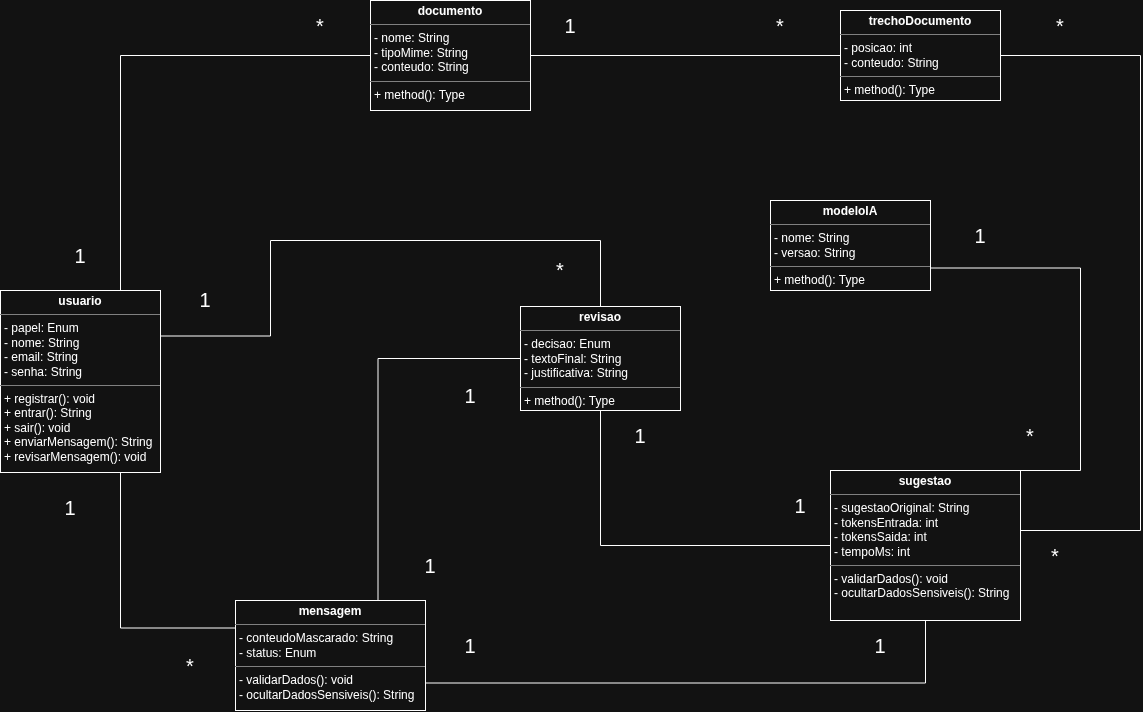

The diagram above was exported from draw.io. Its source (the exported page's mxGraphModel, read from the mxfile embedded in the PNG):
<mxGraphModel dx="1229" dy="1710" grid="1" gridSize="10" guides="1" tooltips="1" connect="1" arrows="1" fold="1" page="1" pageScale="1" pageWidth="850" pageHeight="1100" math="0" shadow="0">
  <root>
    <mxCell id="0" />
    <mxCell id="1" parent="0" />
    <mxCell id="7dZZ19oG1erh_sxQvg3O-39" edge="1" parent="1" source="R6X-s4zMpsBj6k0dJ_ES-27" style="edgeStyle=orthogonalEdgeStyle;rounded=0;orthogonalLoop=1;jettySize=auto;html=1;entryX=0.5;entryY=1;entryDx=0;entryDy=0;defaultLabelBackgroundColor=page;endArrow=none;endFill=0;exitX=1;exitY=0.75;exitDx=0;exitDy=0;" target="R6X-s4zMpsBj6k0dJ_ES-33">
      <mxGeometry relative="1" x="-0.0651" as="geometry">
        <mxPoint x="605" y="283.5000000000002" as="sourcePoint" />
        <mxPoint x="1115" y="208" as="targetPoint" />
      </mxGeometry>
    </mxCell>
    <mxCell id="FxJS6D62zUV3N2NPL8Ow-2" edge="1" parent="1" source="R6X-s4zMpsBj6k0dJ_ES-27" style="edgeStyle=orthogonalEdgeStyle;rounded=0;orthogonalLoop=1;jettySize=auto;html=1;exitX=0;exitY=0.25;exitDx=0;exitDy=0;defaultLabelBackgroundColor=page;labelPadding=0 4;endArrow=none;endFill=0;entryX=0.75;entryY=1;entryDx=0;entryDy=0;" target="R6X-s4zMpsBj6k0dJ_ES-23">
      <mxGeometry relative="1" x="0.0395" as="geometry">
        <mxPoint x="415" y="232.50000000000023" as="sourcePoint" />
        <mxPoint x="340" y="140" as="targetPoint" />
      </mxGeometry>
    </mxCell>
    <mxCell id="u1hkfOV4ABkE5HkwSExD-24" edge="1" parent="1" source="R6X-s4zMpsBj6k0dJ_ES-23" style="edgeStyle=orthogonalEdgeStyle;rounded=0;orthogonalLoop=1;jettySize=auto;html=1;exitX=1;exitY=0.25;exitDx=0;exitDy=0;entryX=0.5;entryY=0;entryDx=0;entryDy=0;defaultLabelBackgroundColor=page;labelPadding=0 4;endArrow=none;endFill=0;" target="R6X-s4zMpsBj6k0dJ_ES-28">
      <mxGeometry relative="1" x="0.4098" as="geometry">
        <Array as="points">
          <mxPoint x="460" y="-54.5" />
          <mxPoint x="460" y="-150" />
          <mxPoint x="790" y="-150" />
        </Array>
        <mxPoint x="350" y="-61" as="sourcePoint" />
        <mxPoint x="785" y="-100" as="targetPoint" />
      </mxGeometry>
    </mxCell>
    <mxCell id="u1hkfOV4ABkE5HkwSExD-14" edge="1" parent="1" source="R6X-s4zMpsBj6k0dJ_ES-31" style="edgeStyle=orthogonalEdgeStyle;rounded=0;orthogonalLoop=1;jettySize=auto;html=1;entryX=1;entryY=0;entryDx=0;entryDy=0;defaultLabelBackgroundColor=page;labelPadding=0 4;exitX=1;exitY=0.75;exitDx=0;exitDy=0;endArrow=none;endFill=0;" target="R6X-s4zMpsBj6k0dJ_ES-33">
      <mxGeometry relative="1" x="0.0133" as="geometry">
        <Array as="points">
          <mxPoint x="1270" y="-122.5" />
          <mxPoint x="1270" y="80" />
        </Array>
        <mxPoint x="1160" y="-137.99999999999977" as="sourcePoint" />
        <mxPoint x="1225" y="104" as="targetPoint" />
      </mxGeometry>
    </mxCell>
    <mxCell id="wx8d--VcBIusf4eMxovI-7" edge="1" parent="1" source="R6X-s4zMpsBj6k0dJ_ES-23" style="edgeStyle=orthogonalEdgeStyle;rounded=0;orthogonalLoop=1;jettySize=auto;html=1;entryX=0;entryY=0.5;entryDx=0;entryDy=0;defaultLabelBackgroundColor=page;labelPadding=0 4;endArrow=none;endFill=0;exitX=0.75;exitY=0;exitDx=0;exitDy=0;" target="R6X-s4zMpsBj6k0dJ_ES-24">
      <mxGeometry relative="1" x="-0.0021" as="geometry">
        <mxPoint x="400" y="-140" as="sourcePoint" />
        <mxPoint x="540" y="-315" as="targetPoint" />
      </mxGeometry>
    </mxCell>
    <mxCell id="u1hkfOV4ABkE5HkwSExD-23" edge="1" parent="1" source="R6X-s4zMpsBj6k0dJ_ES-28" style="edgeStyle=orthogonalEdgeStyle;rounded=0;orthogonalLoop=1;jettySize=auto;html=1;entryX=0.75;entryY=0;entryDx=0;entryDy=0;defaultLabelBackgroundColor=page;labelPadding=0 4;endArrow=none;endFill=0;exitX=0;exitY=0.5;exitDx=0;exitDy=0;" target="R6X-s4zMpsBj6k0dJ_ES-27">
      <mxGeometry relative="1" x="0.6265" as="geometry">
        <mxPoint x="690" y="-9.000000000000227" as="sourcePoint" />
        <mxPoint x="557.5" y="200.00000000000023" as="targetPoint" />
      </mxGeometry>
    </mxCell>
    <mxCell id="wx8d--VcBIusf4eMxovI-11" edge="1" parent="1" source="R6X-s4zMpsBj6k0dJ_ES-24" style="edgeStyle=orthogonalEdgeStyle;rounded=0;orthogonalLoop=1;jettySize=auto;html=1;entryX=0;entryY=0.5;entryDx=0;entryDy=0;defaultLabelBackgroundColor=page;labelPadding=0 4;endArrow=none;endFill=0;exitX=1;exitY=0.5;exitDx=0;exitDy=0;" target="R6X-s4zMpsBj6k0dJ_ES-41">
      <mxGeometry relative="1" x="0.0523" as="geometry">
        <mxPoint x="730" y="-341" as="sourcePoint" />
        <mxPoint x="1020" y="-335" as="targetPoint" />
      </mxGeometry>
    </mxCell>
    <mxCell id="wx8d--VcBIusf4eMxovI-20" edge="1" parent="1" source="R6X-s4zMpsBj6k0dJ_ES-33" style="edgeStyle=orthogonalEdgeStyle;rounded=0;orthogonalLoop=1;jettySize=auto;html=1;exitX=1;exitY=0.5;exitDx=0;exitDy=0;defaultLabelBackgroundColor=page;labelPadding=0 4;endArrow=none;endFill=0;entryX=1;entryY=0.5;entryDx=0;entryDy=0;" target="R6X-s4zMpsBj6k0dJ_ES-41">
      <mxGeometry relative="1" x="-0.0133" as="geometry">
        <Array as="points">
          <mxPoint x="1210" y="140" />
          <mxPoint x="1330" y="140" />
          <mxPoint x="1330" y="-335" />
        </Array>
        <mxPoint x="1225" y="156.00000000000023" as="sourcePoint" />
        <mxPoint x="1210" y="-335" as="targetPoint" />
      </mxGeometry>
    </mxCell>
    <mxCell id="R6X-s4zMpsBj6k0dJ_ES-2" parent="1" style="text;html=1;whiteSpace=wrap;strokeColor=none;fillColor=none;align=center;verticalAlign=middle;rounded=0;" value="&lt;font style=&quot;font-size: 20px;&quot;&gt;*&lt;/font&gt;" vertex="1">
      <mxGeometry height="30" width="60" x="480" y="-380" as="geometry" />
    </mxCell>
    <mxCell id="R6X-s4zMpsBj6k0dJ_ES-3" edge="1" parent="1" source="R6X-s4zMpsBj6k0dJ_ES-2" style="edgeStyle=orthogonalEdgeStyle;rounded=0;orthogonalLoop=1;jettySize=auto;html=1;innerLoopWaypoints=1;exitX=0.5;exitY=1;exitDx=0;exitDy=0;defaultLabelBackgroundColor=page;labelPadding=0 4;" target="R6X-s4zMpsBj6k0dJ_ES-2">
      <mxGeometry relative="1" as="geometry" />
    </mxCell>
    <mxCell id="R6X-s4zMpsBj6k0dJ_ES-4" parent="1" style="text;html=1;whiteSpace=wrap;strokeColor=none;fillColor=none;align=center;verticalAlign=middle;rounded=0;" value="&lt;font style=&quot;font-size: 20px;&quot;&gt;1&lt;/font&gt;" vertex="1">
      <mxGeometry height="30" width="60" x="240" y="-150" as="geometry" />
    </mxCell>
    <mxCell id="R6X-s4zMpsBj6k0dJ_ES-6" parent="1" style="text;html=1;whiteSpace=wrap;strokeColor=none;fillColor=none;align=center;verticalAlign=middle;rounded=0;" value="&lt;font style=&quot;font-size: 20px;&quot;&gt;1&lt;/font&gt;" vertex="1">
      <mxGeometry height="30" width="60" x="230" y="102" as="geometry" />
    </mxCell>
    <mxCell id="R6X-s4zMpsBj6k0dJ_ES-7" parent="1" style="text;html=1;whiteSpace=wrap;strokeColor=none;fillColor=none;align=center;verticalAlign=middle;rounded=0;" value="&lt;font style=&quot;font-size: 20px;&quot;&gt;*&lt;/font&gt;" vertex="1">
      <mxGeometry height="30" width="60" x="350" y="260" as="geometry" />
    </mxCell>
    <mxCell id="R6X-s4zMpsBj6k0dJ_ES-9" parent="1" style="text;html=1;whiteSpace=wrap;strokeColor=none;fillColor=none;align=center;verticalAlign=middle;rounded=0;" value="&lt;font style=&quot;font-size: 20px;&quot;&gt;*&lt;/font&gt;" vertex="1">
      <mxGeometry height="30" width="60" x="1215" y="150" as="geometry" />
    </mxCell>
    <mxCell id="R6X-s4zMpsBj6k0dJ_ES-10" parent="1" style="text;html=1;whiteSpace=wrap;strokeColor=none;fillColor=none;align=center;verticalAlign=middle;rounded=0;" value="&lt;font style=&quot;font-size: 20px;&quot;&gt;*&lt;/font&gt;" vertex="1">
      <mxGeometry height="30" width="60" x="1220" y="-380" as="geometry" />
    </mxCell>
    <mxCell id="R6X-s4zMpsBj6k0dJ_ES-11" parent="1" style="text;html=1;whiteSpace=wrap;strokeColor=none;fillColor=none;align=center;verticalAlign=middle;rounded=0;" value="&lt;font style=&quot;font-size: 20px;&quot;&gt;1&lt;/font&gt;" vertex="1">
      <mxGeometry height="30" width="60" x="730" y="-380" as="geometry" />
    </mxCell>
    <mxCell id="R6X-s4zMpsBj6k0dJ_ES-12" parent="1" style="text;html=1;whiteSpace=wrap;strokeColor=none;fillColor=none;align=center;verticalAlign=middle;rounded=0;" value="&lt;font style=&quot;font-size: 20px;&quot;&gt;*&lt;/font&gt;" vertex="1">
      <mxGeometry height="30" width="60" x="940" y="-380" as="geometry" />
    </mxCell>
    <mxCell id="R6X-s4zMpsBj6k0dJ_ES-14" parent="1" style="text;html=1;whiteSpace=wrap;strokeColor=none;fillColor=none;align=center;verticalAlign=middle;rounded=0;" value="&lt;font style=&quot;font-size: 20px;&quot;&gt;1&lt;/font&gt;" vertex="1">
      <mxGeometry height="30" width="60" x="1140" y="-170" as="geometry" />
    </mxCell>
    <mxCell id="R6X-s4zMpsBj6k0dJ_ES-16" parent="1" style="text;html=1;whiteSpace=wrap;strokeColor=none;fillColor=none;align=center;verticalAlign=middle;rounded=0;" value="&lt;font style=&quot;font-size: 20px;&quot;&gt;*&lt;/font&gt;" vertex="1">
      <mxGeometry height="30" width="60" x="1190" y="30" as="geometry" />
    </mxCell>
    <mxCell id="R6X-s4zMpsBj6k0dJ_ES-17" parent="1" style="text;html=1;whiteSpace=wrap;strokeColor=none;fillColor=none;align=center;verticalAlign=middle;rounded=0;" value="&lt;font style=&quot;font-size: 20px;&quot;&gt;1&lt;/font&gt;" vertex="1">
      <mxGeometry height="30" width="60" x="1040" y="240" as="geometry" />
    </mxCell>
    <mxCell id="R6X-s4zMpsBj6k0dJ_ES-18" parent="1" style="text;html=1;whiteSpace=wrap;strokeColor=none;fillColor=none;align=center;verticalAlign=middle;rounded=0;" value="&lt;font style=&quot;font-size: 20px;&quot;&gt;1&lt;/font&gt;" vertex="1">
      <mxGeometry height="30" width="60" x="630" y="240" as="geometry" />
    </mxCell>
    <mxCell id="R6X-s4zMpsBj6k0dJ_ES-19" parent="1" style="text;html=1;whiteSpace=wrap;strokeColor=none;fillColor=none;align=center;verticalAlign=middle;rounded=0;" value="&lt;font style=&quot;font-size: 20px;&quot;&gt;1&lt;/font&gt;" vertex="1">
      <mxGeometry height="30" width="60" x="630" y="-10" as="geometry" />
    </mxCell>
    <mxCell id="R6X-s4zMpsBj6k0dJ_ES-20" parent="1" style="text;html=1;whiteSpace=wrap;strokeColor=none;fillColor=none;align=center;verticalAlign=middle;rounded=0;" value="&lt;font style=&quot;font-size: 20px;&quot;&gt;1&lt;/font&gt;" vertex="1">
      <mxGeometry height="30" width="60" x="590" y="160" as="geometry" />
    </mxCell>
    <mxCell id="R6X-s4zMpsBj6k0dJ_ES-21" parent="1" style="text;html=1;whiteSpace=wrap;strokeColor=none;fillColor=none;align=center;verticalAlign=middle;rounded=0;" value="&lt;font style=&quot;font-size: 20px;&quot;&gt;*&lt;/font&gt;" vertex="1">
      <mxGeometry height="30" width="60" x="720" y="-136" as="geometry" />
    </mxCell>
    <mxCell id="R6X-s4zMpsBj6k0dJ_ES-22" parent="1" style="text;html=1;whiteSpace=wrap;strokeColor=none;fillColor=none;align=center;verticalAlign=middle;rounded=0;" value="&lt;font style=&quot;font-size: 20px;&quot;&gt;1&lt;/font&gt;" vertex="1">
      <mxGeometry height="30" width="60" x="365" y="-106" as="geometry" />
    </mxCell>
    <mxCell id="R6X-s4zMpsBj6k0dJ_ES-23" parent="1" style="verticalAlign=top;align=left;overflow=fill;html=1;whiteSpace=wrap;" value="&lt;p style=&quot;margin:0px;margin-top:4px;text-align:center;&quot;&gt;&lt;b&gt;usuario&lt;/b&gt;&lt;/p&gt;&lt;hr size=&quot;1&quot; style=&quot;border-style:solid;&quot;&gt;&lt;p style=&quot;margin:0px;margin-left:4px;&quot;&gt;- papel: Enum&lt;/p&gt;&lt;p style=&quot;margin:0px;margin-left:4px;&quot;&gt;- nome: String&lt;/p&gt;&lt;p style=&quot;margin:0px;margin-left:4px;&quot;&gt;- email: String&lt;/p&gt;&lt;p style=&quot;margin:0px;margin-left:4px;&quot;&gt;- senha: String&lt;/p&gt;&lt;hr size=&quot;1&quot; style=&quot;border-style:solid;&quot;&gt;&lt;p style=&quot;margin:0px;margin-left:4px;&quot;&gt;+ registrar(): void&lt;/p&gt;&lt;p style=&quot;margin:0px;margin-left:4px;&quot;&gt;+ entrar(): String&lt;/p&gt;&lt;p style=&quot;margin:0px;margin-left:4px;&quot;&gt;+ sair(): void&lt;/p&gt;&lt;p style=&quot;margin:0px;margin-left:4px;&quot;&gt;+ enviarMensagem(): String&lt;/p&gt;&lt;p style=&quot;margin:0px;margin-left:4px;&quot;&gt;+ revisarMensagem(): void&lt;/p&gt;&lt;p style=&quot;margin:0px;margin-left:4px;&quot;&gt;&lt;br&gt;&lt;/p&gt;" vertex="1">
      <mxGeometry height="182" width="160" x="190" y="-100" as="geometry" />
    </mxCell>
    <mxCell id="R6X-s4zMpsBj6k0dJ_ES-24" parent="1" style="verticalAlign=top;align=left;overflow=fill;html=1;whiteSpace=wrap;" value="&lt;p style=&quot;margin:0px;margin-top:4px;text-align:center;&quot;&gt;&lt;b&gt;documento&lt;/b&gt;&lt;/p&gt;&lt;hr size=&quot;1&quot; style=&quot;border-style:solid;&quot;&gt;&lt;p style=&quot;margin:0px;margin-left:4px;&quot;&gt;- nome: String&lt;/p&gt;&lt;p style=&quot;margin:0px;margin-left:4px;&quot;&gt;-&lt;span style=&quot;background-color: transparent; color: light-dark(#000000, var(--ge-light-color, #ffffff));&quot;&gt;&amp;nbsp;tipoMime: String&lt;/span&gt;&lt;/p&gt;&lt;p style=&quot;margin:0px;margin-left:4px;&quot;&gt;- conteudo: String&lt;/p&gt;&lt;hr size=&quot;1&quot; style=&quot;border-style:solid;&quot;&gt;&lt;p style=&quot;margin:0px;margin-left:4px;&quot;&gt;+ method(): Type&lt;/p&gt;&lt;p style=&quot;margin:0px;margin-left:4px;&quot;&gt;&lt;br&gt;&lt;/p&gt;" vertex="1">
      <mxGeometry height="110" width="160" x="560" y="-390" as="geometry" />
    </mxCell>
    <mxCell id="R6X-s4zMpsBj6k0dJ_ES-27" parent="1" style="verticalAlign=top;align=left;overflow=fill;html=1;whiteSpace=wrap;" value="&lt;p style=&quot;margin:0px;margin-top:4px;text-align:center;&quot;&gt;&lt;b&gt;mensagem&lt;/b&gt;&lt;/p&gt;&lt;hr size=&quot;1&quot; style=&quot;border-style:solid;&quot;&gt;&lt;p style=&quot;margin:0px;margin-left:4px;&quot;&gt;- conteudoMascarado: String&lt;/p&gt;&lt;p style=&quot;margin:0px;margin-left:4px;&quot;&gt;- status: Enum&lt;/p&gt;&lt;hr size=&quot;1&quot; style=&quot;border-style:solid;&quot;&gt;&lt;p style=&quot;margin:0px;margin-left:4px;&quot;&gt;- validarDados(): void&lt;/p&gt;&lt;p style=&quot;margin:0px;margin-left:4px;&quot;&gt;- ocultarDadosSensiveis(): String&lt;/p&gt;&lt;p style=&quot;margin:0px;margin-left:4px;&quot;&gt;&lt;br&gt;&lt;/p&gt;" vertex="1">
      <mxGeometry height="110" width="190" x="425" y="210" as="geometry" />
    </mxCell>
    <mxCell id="R6X-s4zMpsBj6k0dJ_ES-36" edge="1" parent="1" source="R6X-s4zMpsBj6k0dJ_ES-28" style="edgeStyle=orthogonalEdgeStyle;rounded=0;orthogonalLoop=1;jettySize=auto;html=1;entryX=0;entryY=0.5;entryDx=0;entryDy=0;defaultLabelBackgroundColor=page;labelPadding=0 4;endArrow=none;endFill=0;exitX=0.5;exitY=1;exitDx=0;exitDy=0;" target="R6X-s4zMpsBj6k0dJ_ES-33">
      <mxGeometry relative="1" as="geometry" />
    </mxCell>
    <mxCell id="R6X-s4zMpsBj6k0dJ_ES-28" parent="1" style="verticalAlign=top;align=left;overflow=fill;html=1;whiteSpace=wrap;" value="&lt;p style=&quot;margin:0px;margin-top:4px;text-align:center;&quot;&gt;&lt;b&gt;revisao&lt;/b&gt;&lt;/p&gt;&lt;hr size=&quot;1&quot; style=&quot;border-style:solid;&quot;&gt;&lt;p style=&quot;margin:0px;margin-left:4px;&quot;&gt;- decisao: Enum&lt;/p&gt;&lt;p style=&quot;margin:0px;margin-left:4px;&quot;&gt;- textoFinal: String&lt;/p&gt;&lt;p style=&quot;margin:0px;margin-left:4px;&quot;&gt;- justificativa: String&lt;/p&gt;&lt;hr size=&quot;1&quot; style=&quot;border-style:solid;&quot;&gt;&lt;p style=&quot;margin:0px;margin-left:4px;&quot;&gt;+ method(): Type&lt;/p&gt;&lt;p style=&quot;margin:0px;margin-left:4px;&quot;&gt;&lt;br&gt;&lt;/p&gt;" vertex="1">
      <mxGeometry height="104" width="160" x="710" y="-84" as="geometry" />
    </mxCell>
    <mxCell id="R6X-s4zMpsBj6k0dJ_ES-30" edge="1" parent="1" source="R6X-s4zMpsBj6k0dJ_ES-19" style="edgeStyle=orthogonalEdgeStyle;rounded=0;orthogonalLoop=1;jettySize=auto;html=1;innerLoopWaypoints=1;exitX=0.5;exitY=1;exitDx=0;exitDy=0;defaultLabelBackgroundColor=page;labelPadding=0 4;" target="R6X-s4zMpsBj6k0dJ_ES-19">
      <mxGeometry relative="1" as="geometry" />
    </mxCell>
    <mxCell id="R6X-s4zMpsBj6k0dJ_ES-31" parent="1" style="verticalAlign=top;align=left;overflow=fill;html=1;whiteSpace=wrap;" value="&lt;p style=&quot;margin:0px;margin-top:4px;text-align:center;&quot;&gt;&lt;b&gt;modeloIA&lt;/b&gt;&lt;/p&gt;&lt;hr size=&quot;1&quot; style=&quot;border-style:solid;&quot;&gt;&lt;p style=&quot;margin:0px;margin-left:4px;&quot;&gt;- nome: String&lt;/p&gt;&lt;p style=&quot;margin:0px;margin-left:4px;&quot;&gt;- versao: String&lt;/p&gt;&lt;hr size=&quot;1&quot; style=&quot;border-style:solid;&quot;&gt;&lt;p style=&quot;margin:0px;margin-left:4px;&quot;&gt;+ method(): Type&lt;/p&gt;&lt;p style=&quot;margin:0px;margin-left:4px;&quot;&gt;&lt;br&gt;&lt;/p&gt;" vertex="1">
      <mxGeometry height="90" width="160" x="960" y="-190" as="geometry" />
    </mxCell>
    <mxCell id="R6X-s4zMpsBj6k0dJ_ES-33" parent="1" style="verticalAlign=top;align=left;overflow=fill;html=1;whiteSpace=wrap;" value="&lt;p style=&quot;margin:0px;margin-top:4px;text-align:center;&quot;&gt;&lt;b&gt;sugestao&lt;/b&gt;&lt;/p&gt;&lt;hr size=&quot;1&quot; style=&quot;border-style:solid;&quot;&gt;&lt;p style=&quot;margin:0px;margin-left:4px;&quot;&gt;- sugestaoOriginal: String&lt;/p&gt;&lt;p style=&quot;margin:0px;margin-left:4px;&quot;&gt;- tokensEntrada: int&lt;/p&gt;&lt;p style=&quot;margin:0px;margin-left:4px;&quot;&gt;- tokensSaida: int&lt;/p&gt;&lt;p style=&quot;margin:0px;margin-left:4px;&quot;&gt;- tempoMs: int&lt;/p&gt;&lt;hr size=&quot;1&quot; style=&quot;border-style:solid;&quot;&gt;&lt;p style=&quot;margin:0px;margin-left:4px;&quot;&gt;&lt;span style=&quot;background-color: transparent; color: light-dark(#000000, var(--ge-light-color, #ffffff));&quot;&gt;- validarDados(): void&lt;/span&gt;&lt;/p&gt;&lt;p style=&quot;margin: 0px 0px 0px 4px;&quot;&gt;- ocultarDadosSensiveis(): String&lt;/p&gt;&lt;p style=&quot;margin:0px;margin-left:4px;&quot;&gt;&lt;br&gt;&lt;/p&gt;" vertex="1">
      <mxGeometry height="150" width="190" x="1020" y="80" as="geometry" />
    </mxCell>
    <mxCell id="R6X-s4zMpsBj6k0dJ_ES-37" parent="1" style="text;html=1;whiteSpace=wrap;strokeColor=none;fillColor=none;align=center;verticalAlign=middle;rounded=0;" value="&lt;font style=&quot;font-size: 20px;&quot;&gt;1&lt;/font&gt;" vertex="1">
      <mxGeometry height="30" width="60" x="800" y="30" as="geometry" />
    </mxCell>
    <mxCell id="R6X-s4zMpsBj6k0dJ_ES-38" parent="1" style="text;html=1;whiteSpace=wrap;strokeColor=none;fillColor=none;align=center;verticalAlign=middle;rounded=0;" value="&lt;font style=&quot;font-size: 20px;&quot;&gt;1&lt;/font&gt;" vertex="1">
      <mxGeometry height="30" width="60" x="960" y="100" as="geometry" />
    </mxCell>
    <mxCell id="R6X-s4zMpsBj6k0dJ_ES-41" parent="1" style="verticalAlign=top;align=left;overflow=fill;html=1;whiteSpace=wrap;" value="&lt;p style=&quot;margin:0px;margin-top:4px;text-align:center;&quot;&gt;&lt;b&gt;trechoDocumento&lt;/b&gt;&lt;/p&gt;&lt;hr size=&quot;1&quot; style=&quot;border-style:solid;&quot;&gt;&lt;p style=&quot;margin:0px;margin-left:4px;&quot;&gt;- posicao: int&lt;/p&gt;&lt;p style=&quot;margin:0px;margin-left:4px;&quot;&gt;-&lt;span style=&quot;background-color: transparent; color: light-dark(#000000, var(--ge-light-color, #ffffff));&quot;&gt;&amp;nbsp;conteudo: String&lt;/span&gt;&lt;/p&gt;&lt;hr size=&quot;1&quot; style=&quot;border-style:solid;&quot;&gt;&lt;p style=&quot;margin:0px;margin-left:4px;&quot;&gt;+ method(): Type&lt;/p&gt;&lt;p style=&quot;margin:0px;margin-left:4px;&quot;&gt;&lt;br&gt;&lt;/p&gt;" vertex="1">
      <mxGeometry height="90" width="160" x="1030" y="-380" as="geometry" />
    </mxCell>
  </root>
</mxGraphModel>